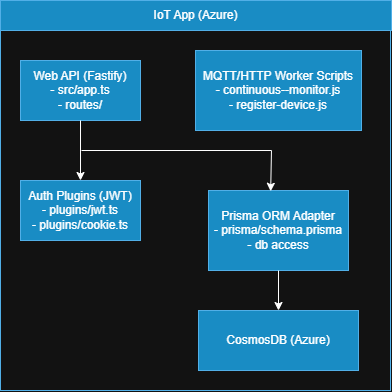

The diagram above was exported from draw.io. Its source (the exported page's mxGraphModel, read from the mxfile embedded in the PNG):
<mxGraphModel dx="983" dy="517" grid="1" gridSize="10" guides="1" tooltips="1" connect="1" arrows="1" fold="1" page="1" pageScale="1" pageWidth="827" pageHeight="1169" math="0" shadow="0">
  <root>
    <mxCell id="0" />
    <mxCell id="1" parent="0" />
    <mxCell id="ZSIU1qUXJQamoW0ylPOH-19" value="" style="whiteSpace=wrap;html=1;aspect=fixed;fillColor=none;fontColor=#ffffff;strokeColor=#006EAF;" vertex="1" parent="1">
      <mxGeometry x="219" y="120" width="390" height="390" as="geometry" />
    </mxCell>
    <mxCell id="ZSIU1qUXJQamoW0ylPOH-21" value="" style="rounded=0;whiteSpace=wrap;html=1;strokeColor=#006EAF;fillColor=#1ba1e2;fontColor=#ffffff;" vertex="1" parent="1">
      <mxGeometry x="219" y="120" width="391" height="30" as="geometry" />
    </mxCell>
    <mxCell id="ZSIU1qUXJQamoW0ylPOH-22" value="IoT App (Azure)" style="text;html=1;align=center;verticalAlign=middle;resizable=0;points=[];autosize=1;strokeColor=none;fillColor=none;" vertex="1" parent="1">
      <mxGeometry x="359" y="120" width="110" height="30" as="geometry" />
    </mxCell>
    <mxCell id="ZSIU1qUXJQamoW0ylPOH-23" value="&lt;font style=&quot;color: light-dark(rgb(0, 0, 0), rgb(255, 255, 255));&quot;&gt;Web API (Fastify)&lt;br&gt;- src/app.ts&lt;/font&gt;&lt;div&gt;&lt;font style=&quot;color: light-dark(rgb(0, 0, 0), rgb(255, 255, 255));&quot;&gt;- routes/&lt;/font&gt;&lt;/div&gt;" style="rounded=0;whiteSpace=wrap;html=1;fillColor=#1ba1e2;fontColor=#ffffff;strokeColor=#006EAF;" vertex="1" parent="1">
      <mxGeometry x="239" y="180" width="120" height="60" as="geometry" />
    </mxCell>
    <mxCell id="ZSIU1qUXJQamoW0ylPOH-24" value="&lt;font style=&quot;color: light-dark(rgb(0, 0, 0), rgb(255, 255, 255));&quot;&gt;Auth Plugins (JWT)&lt;/font&gt;&lt;div&gt;&lt;font style=&quot;color: light-dark(rgb(0, 0, 0), rgb(255, 255, 255));&quot;&gt;- plugins/jwt.ts&lt;/font&gt;&lt;/div&gt;&lt;div&gt;&lt;font style=&quot;color: light-dark(rgb(0, 0, 0), rgb(255, 255, 255));&quot;&gt;- plugins/cookie.ts&lt;/font&gt;&lt;/div&gt;" style="rounded=0;whiteSpace=wrap;html=1;fillColor=#1ba1e2;fontColor=#ffffff;strokeColor=#006EAF;" vertex="1" parent="1">
      <mxGeometry x="239" y="300" width="120" height="60" as="geometry" />
    </mxCell>
    <mxCell id="ZSIU1qUXJQamoW0ylPOH-26" value="" style="endArrow=classic;html=1;rounded=0;exitX=0.5;exitY=1;exitDx=0;exitDy=0;entryX=0.5;entryY=0;entryDx=0;entryDy=0;" edge="1" parent="1" source="ZSIU1qUXJQamoW0ylPOH-23" target="ZSIU1qUXJQamoW0ylPOH-24">
      <mxGeometry width="50" height="50" relative="1" as="geometry">
        <mxPoint x="260" y="330" as="sourcePoint" />
        <mxPoint x="310" y="280" as="targetPoint" />
      </mxGeometry>
    </mxCell>
    <mxCell id="ZSIU1qUXJQamoW0ylPOH-27" value="&lt;font style=&quot;color: light-dark(rgb(0, 0, 0), rgb(255, 255, 255));&quot;&gt;MQTT/HTTP Worker Scripts&lt;/font&gt;&lt;div&gt;&lt;span style=&quot;color: light-dark(rgb(0, 0, 0), rgb(255, 255, 255)); background-color: transparent;&quot;&gt;- continuous--monitor.js&lt;/span&gt;&lt;/div&gt;&lt;div&gt;&lt;font style=&quot;color: light-dark(rgb(0, 0, 0), rgb(255, 255, 255));&quot;&gt;- register-device.js&lt;/font&gt;&lt;/div&gt;" style="rounded=0;whiteSpace=wrap;html=1;fillColor=#1ba1e2;fontColor=#ffffff;strokeColor=#006EAF;" vertex="1" parent="1">
      <mxGeometry x="414" y="170" width="166" height="80" as="geometry" />
    </mxCell>
    <mxCell id="ZSIU1qUXJQamoW0ylPOH-28" value="&lt;font style=&quot;color: light-dark(rgb(0, 0, 0), rgb(255, 255, 255));&quot;&gt;Prisma ORM Adapter&lt;/font&gt;&lt;div&gt;&lt;font style=&quot;color: light-dark(rgb(0, 0, 0), rgb(255, 255, 255));&quot;&gt;- prisma/schema.prisma&lt;/font&gt;&lt;/div&gt;&lt;div&gt;&lt;font style=&quot;color: light-dark(rgb(0, 0, 0), rgb(255, 255, 255));&quot;&gt;- db access&lt;/font&gt;&lt;/div&gt;" style="rounded=0;whiteSpace=wrap;html=1;fillColor=#1ba1e2;fontColor=#ffffff;strokeColor=#006EAF;" vertex="1" parent="1">
      <mxGeometry x="427" y="310" width="140" height="80" as="geometry" />
    </mxCell>
    <mxCell id="ZSIU1qUXJQamoW0ylPOH-29" value="&lt;font style=&quot;color: light-dark(rgb(0, 0, 0), rgb(255, 255, 255));&quot;&gt;CosmosDB (Azure)&lt;/font&gt;" style="rounded=0;whiteSpace=wrap;html=1;fillColor=#1ba1e2;fontColor=#ffffff;strokeColor=#006EAF;" vertex="1" parent="1">
      <mxGeometry x="417" y="430" width="160" height="60" as="geometry" />
    </mxCell>
    <mxCell id="ZSIU1qUXJQamoW0ylPOH-31" value="" style="endArrow=none;html=1;rounded=0;" edge="1" parent="1">
      <mxGeometry width="50" height="50" relative="1" as="geometry">
        <mxPoint x="300" y="270" as="sourcePoint" />
        <mxPoint x="490" y="270" as="targetPoint" />
      </mxGeometry>
    </mxCell>
    <mxCell id="ZSIU1qUXJQamoW0ylPOH-34" value="" style="endArrow=classic;html=1;rounded=0;entryX=0.444;entryY=0.01;entryDx=0;entryDy=0;entryPerimeter=0;" edge="1" parent="1" target="ZSIU1qUXJQamoW0ylPOH-28">
      <mxGeometry width="50" height="50" relative="1" as="geometry">
        <mxPoint x="490" y="270" as="sourcePoint" />
        <mxPoint x="390" y="320" as="targetPoint" />
      </mxGeometry>
    </mxCell>
    <mxCell id="ZSIU1qUXJQamoW0ylPOH-35" value="" style="endArrow=classic;html=1;rounded=0;exitX=0.5;exitY=1;exitDx=0;exitDy=0;entryX=0.5;entryY=0;entryDx=0;entryDy=0;" edge="1" parent="1" source="ZSIU1qUXJQamoW0ylPOH-28" target="ZSIU1qUXJQamoW0ylPOH-29">
      <mxGeometry width="50" height="50" relative="1" as="geometry">
        <mxPoint x="340" y="370" as="sourcePoint" />
        <mxPoint x="390" y="320" as="targetPoint" />
      </mxGeometry>
    </mxCell>
  </root>
</mxGraphModel>